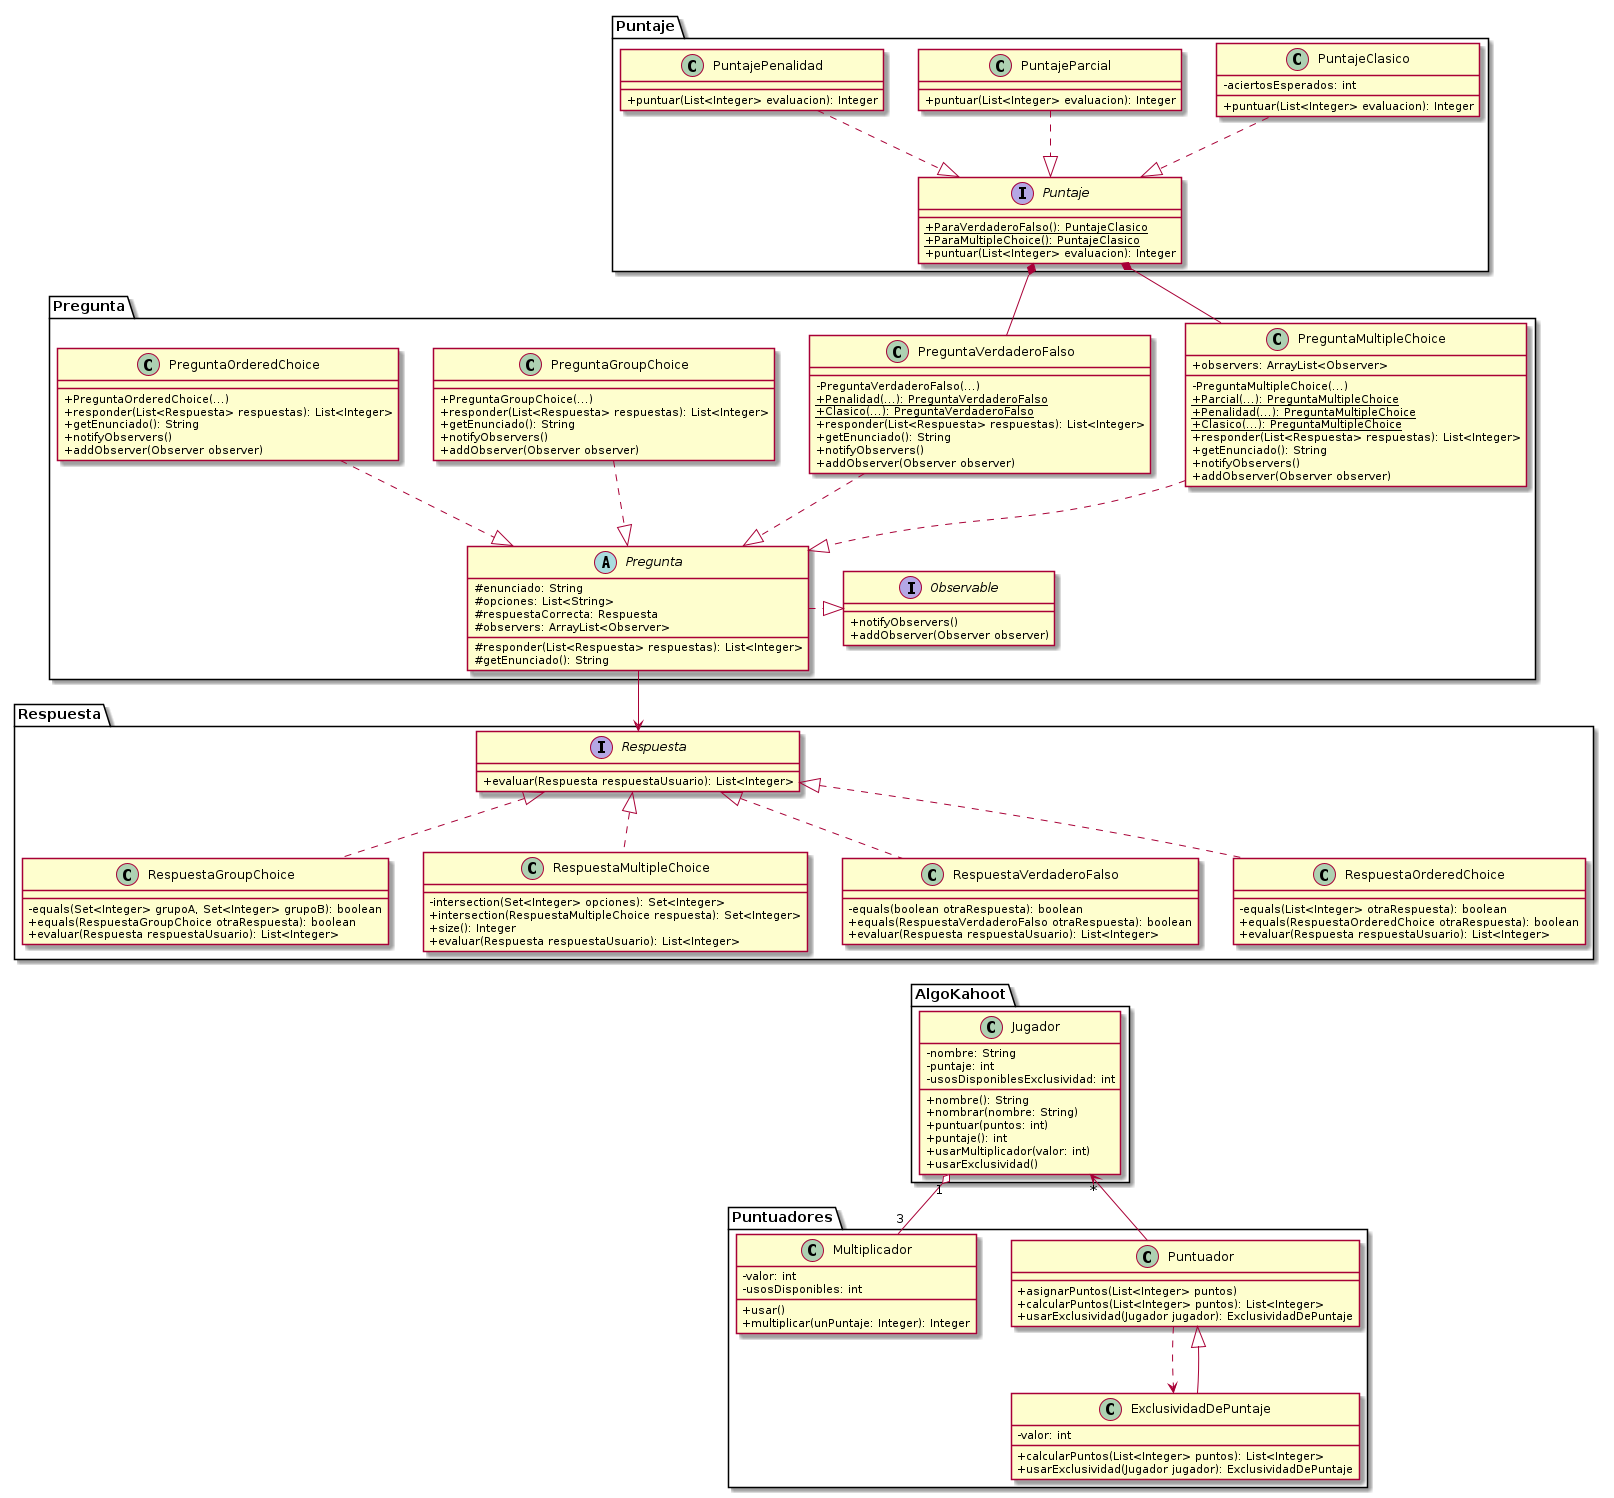

The diagram above was rendered by PlantUML. Its source (embedded in the PNG):
@startuml
skinparam classAttributeIconSize 0

package Pregunta {
    interface Observable {
        + notifyObservers()
        + addObserver(Observer observer)
    }
    abstract class Pregunta {
        # enunciado: String
        # opciones: List<String>
        # respuestaCorrecta: Respuesta
        # observers: ArrayList<Observer>
        # responder(List<Respuesta> respuestas): List<Integer>
        # getEnunciado(): String
    }
    class PreguntaMultipleChoice {
        - PreguntaMultipleChoice(...)
        + {static} Parcial(...): PreguntaMultipleChoice
        + {static} Penalidad(...): PreguntaMultipleChoice
        + {static} Clasico(...): PreguntaMultipleChoice
        + observers: ArrayList<Observer>
        + responder(List<Respuesta> respuestas): List<Integer>
        + getEnunciado(): String
        + notifyObservers()
        + addObserver(Observer observer)
    }
    class PreguntaVerdaderoFalso {
        - PreguntaVerdaderoFalso(...)
        + {static} Penalidad(...): PreguntaVerdaderoFalso
        + {static} Clasico(...): PreguntaVerdaderoFalso
        + responder(List<Respuesta> respuestas): List<Integer>
        + getEnunciado(): String
        + notifyObservers()
        + addObserver(Observer observer)
    }
    class PreguntaGroupChoice {
        + PreguntaGroupChoice(...)
        + responder(List<Respuesta> respuestas): List<Integer>
        + getEnunciado(): String
        + notifyObservers()
        + addObserver(Observer observer)
    }
    class PreguntaOrderedChoice {
        + PreguntaOrderedChoice(...)
        + responder(List<Respuesta> respuestas): List<Integer>
        + getEnunciado(): String
        + notifyObservers()
        + addObserver(Observer observer)
    }
}

package Puntaje {
    interface Puntaje {
        + {static} ParaVerdaderoFalso(): PuntajeClasico
        + {static} ParaMultipleChoice(): PuntajeClasico
        + puntuar(List<Integer> evaluacion): Integer
    }
    class PuntajeClasico {
        - aciertosEsperados: int
        + puntuar(List<Integer> evaluacion): Integer
    }
    class PuntajeParcial {
        + puntuar(List<Integer> evaluacion): Integer
    }
    class PuntajePenalidad {
        + puntuar(List<Integer> evaluacion): Integer
    }
}

package AlgoKahoot {
    class Jugador {
        - nombre: String
        - puntaje: int
        - usosDisponiblesExclusividad: int
        + nombre(): String
        + nombrar(nombre: String)
        + puntuar(puntos: int)
        + puntaje(): int
        + usarMultiplicador(valor: int)
        + usarExclusividad()
    }
}

package Puntuadores {
    class ExclusividadDePuntaje {
        - valor: int
        + calcularPuntos(List<Integer> puntos): List<Integer>
        + usarExclusividad(Jugador jugador): ExclusividadDePuntaje
    }
    class Multiplicador {
        - valor: int
        - usosDisponibles: int
        + usar()
        + multiplicar(unPuntaje: Integer): Integer
    }
    class Puntuador {
        + asignarPuntos(List<Integer> puntos)
        + calcularPuntos(List<Integer> puntos): List<Integer>
        + usarExclusividad(Jugador jugador): ExclusividadDePuntaje
    }
}

package Respuesta {
    interface Respuesta {
        + evaluar(Respuesta respuestaUsuario): List<Integer>
    }
    class RespuestaGroupChoice {
        - equals(Set<Integer> grupoA, Set<Integer> grupoB): boolean
        + equals(RespuestaGroupChoice otraRespuesta): boolean
        + evaluar(Respuesta respuestaUsuario): List<Integer>
    }
    class RespuestaMultipleChoice {
        - intersection(Set<Integer> opciones): Set<Integer>
        + intersection(RespuestaMultipleChoice respuesta): Set<Integer>
        + size(): Integer
        + evaluar(Respuesta respuestaUsuario): List<Integer>
    }
    class RespuestaVerdaderoFalso {
        - equals(boolean otraRespuesta): boolean
        + equals(RespuestaVerdaderoFalso otraRespuesta): boolean
        + evaluar(Respuesta respuestaUsuario): List<Integer>
    }
    class RespuestaOrderedChoice {
        - equals(List<Integer> otraRespuesta): boolean
        + equals(RespuestaOrderedChoice otraRespuesta): boolean
        + evaluar(Respuesta respuestaUsuario): List<Integer>
    }
}

'Ordenamiento De Cuadrados
RespuestaMultipleChoice -[hidden]down-> Jugador
RespuestaVerdaderoFalso -[hidden]down-> Jugador
RespuestaOrderedChoice -[hidden]down-> Jugador

'Herencia --|> cumple la relación 'es un'
ExclusividadDePuntaje --|> Puntuador

'Asociacion --> un objeto guarda a otro
Puntuador -left-> "*" Jugador
Pregunta -down-> Respuesta

'Agregacion --o un objeto esta compuesto por otro pero no lo necesita para vivir
Jugador "1" o-- "3" Multiplicador

'Composicion --* un objeto es dueño de otro
Puntaje *-- PreguntaVerdaderoFalso
Puntaje *-- PreguntaMultipleChoice

'Dependencia ..> un objeto utiliza a otro porque lo recibe/devuelve
Puntuador ..> ExclusividadDePuntaje

'Interfaces ..|> colección de declaraciones de métodos sin implemetnar
Observable <|.left. Pregunta
PreguntaGroupChoice .down.|> Pregunta
PreguntaMultipleChoice .down.|> Pregunta
PreguntaVerdaderoFalso .down.|> Pregunta
PreguntaOrderedChoice .down.|> Pregunta
Respuesta <|.. RespuestaGroupChoice
Respuesta <|.. RespuestaMultipleChoice
Respuesta <|.. RespuestaOrderedChoice
Respuesta <|.. RespuestaVerdaderoFalso
PuntajeClasico ..|> Puntaje
PuntajeParcial ..|> Puntaje
PuntajePenalidad ..|> Puntaje
@enduml